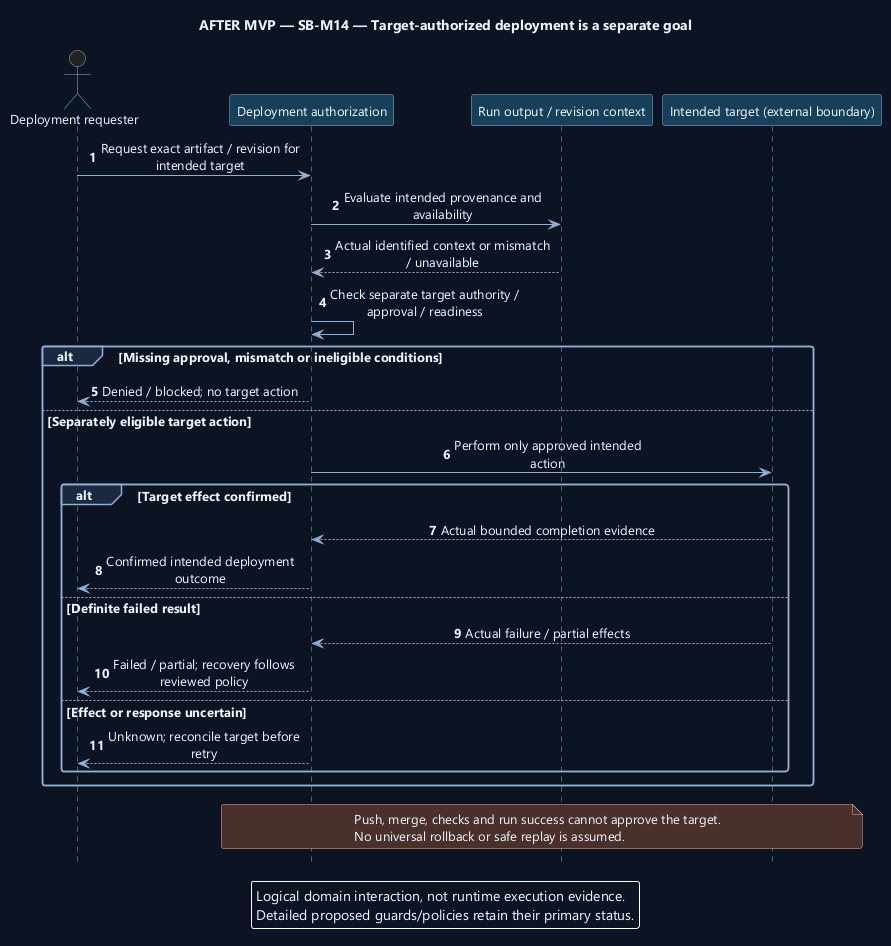

The diagram above was rendered by PlantUML. Its source (embedded in the PNG):
@startuml
' OWNER-MVP-2026-11-04 review: Future after MVP. Provider, advanced Sprint/review, or untrusted execution requirement retained as deferred.
skinparam backgroundColor #0D1525
skinparam defaultFontColor #EDF4FF
skinparam defaultFontName Segoe UI
skinparam defaultFontSize 13
skinparam shadowing false
skinparam roundcorner 5
skinparam ArrowColor #91AED1
skinparam sequenceMessageAlign center
skinparam sequenceParticipantBackgroundColor #17405A
skinparam sequenceParticipantBorderColor #91AED1
skinparam sequenceActorBorderColor #91AED1
skinparam sequenceLifeLineBorderColor #91AED1
skinparam sequenceGroupBackgroundColor #1A2940
skinparam sequenceGroupBorderColor #91AED1
skinparam sequenceDividerBackgroundColor #1A2940
skinparam noteBackgroundColor #4A302B
skinparam noteBorderColor #F1AD8A
skinparam maxMessageSize 220
hide footbox
autonumber
title AFTER MVP — SB-M14 — Target-authorized deployment is a separate goal
actor "Deployment requester" as U
participant "Deployment authorization" as A
participant "Run output / revision context" as O
participant "Intended target (external boundary)" as T
U -> A : Request exact artifact / revision for intended target
A -> O : Evaluate intended provenance and availability
O --> A : Actual identified context or mismatch / unavailable
A -> A : Check separate target authority / approval / readiness
alt Missing approval, mismatch or ineligible conditions
 A --> U : Denied / blocked; no target action
else Separately eligible target action
 A -> T : Perform only approved intended action
 alt Target effect confirmed
  T --> A : Actual bounded completion evidence
  A --> U : Confirmed intended deployment outcome
 else Definite failed result
  T --> A : Actual failure / partial effects
  A --> U : Failed / partial; recovery follows reviewed policy
 else Effect or response uncertain
  A --> U : Unknown; reconcile target before retry
 end
end
note over A,T
Push, merge, checks and run success cannot approve the target.
No universal rollback or safe replay is assumed.
end note
legend bottom
Logical domain interaction, not runtime execution evidence.
Detailed proposed guards/policies retain their primary status.
endlegend
@enduml